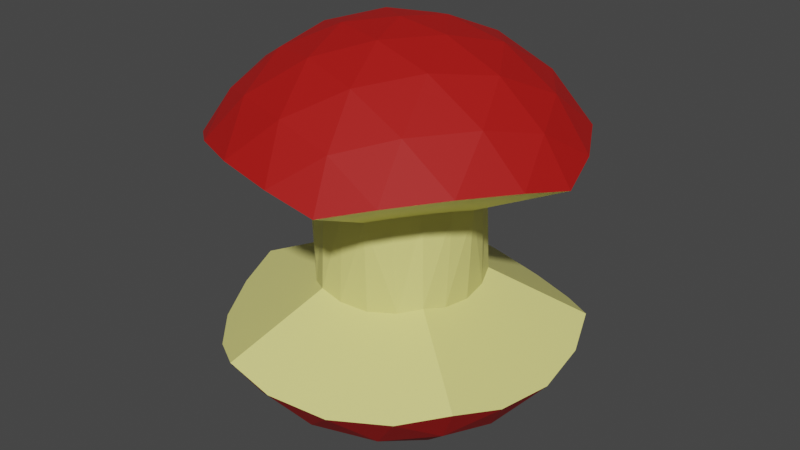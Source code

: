 # Source: Rotton.blend  (saved by Blender 2.81.16; exported with 4.5.12 LTS)
import bpy
from mathutils import Matrix  # noqa: F401  (used for matrix-valued properties, if any)

bpy.ops.wm.read_factory_settings(use_empty=True)
scene = bpy.context.scene
scene.name = 'Scene'

# ---- collections
col_collection = bpy.data.collections.new('Collection'); scene.collection.children.link(col_collection)

# ---- materials (node trees are filled in below, after node groups)
mat_material_001 = bpy.data.materials.new('Material.001')
mat_material_001.use_transparent_shadow = False
mat_material_002 = bpy.data.materials.new('Material.002')
mat_material_002.use_transparent_shadow = False

# ---- material node trees
mat_material_001.use_nodes = True; mat_material_001.node_tree.nodes.clear()
_N = mat_material_001.node_tree.nodes; _L = mat_material_001.node_tree.links
n0 = _N.new('ShaderNodeOutputMaterial'); n0.name = 'Material Output'; n0.location = (300, 300)
n1 = _N.new('ShaderNodeBsdfPrincipled'); n1.name = 'Principled BSDF'; n1.location = (10, 300)
n1.distribution = 'GGX'
n1.subsurface_method = 'BURLEY'
n1.inputs[0].default_value = (0.42, 0.001816, 0.0, 1.0)
n1.inputs[2].default_value = 0.7114
n1.inputs[3].default_value = 1.45
n1.inputs[27].default_value = (0.0, 0.0, 0.0, 1.0)
n1.inputs[28].default_value = 1.0
_L.new(n1.outputs[0], n0.inputs[0])
n0.is_active_output = True
mat_material_002.use_nodes = True; mat_material_002.node_tree.nodes.clear()
_N = mat_material_002.node_tree.nodes; _L = mat_material_002.node_tree.links
n0 = _N.new('ShaderNodeOutputMaterial'); n0.name = 'Material Output'; n0.location = (300, 300)
n1 = _N.new('ShaderNodeBsdfPrincipled'); n1.name = 'Principled BSDF'; n1.location = (10, 300)
n1.distribution = 'GGX'
n1.subsurface_method = 'BURLEY'
n1.inputs[0].default_value = (0.8, 0.7609, 0.2438, 1.0)
n1.inputs[3].default_value = 1.45
n1.inputs[27].default_value = (0.0, 0.0, 0.0, 1.0)
n1.inputs[28].default_value = 1.0
_L.new(n1.outputs[0], n0.inputs[0])
n0.is_active_output = True

# ---- world
world_world = bpy.data.worlds.new('World'); scene.world = world_world
world_world.use_nodes = True; world_world.node_tree.nodes.clear()
_N = world_world.node_tree.nodes; _L = world_world.node_tree.links
n0 = _N.new('ShaderNodeOutputWorld'); n0.name = 'World Output'; n0.location = (300, 300)
n1 = _N.new('ShaderNodeBackground'); n1.name = 'Background'; n1.location = (10, 300)
n1.inputs[0].default_value = (0.05088, 0.05088, 0.05088, 1.0)
_L.new(n1.outputs[0], n0.inputs[0])
n0.is_active_output = True
world_world.color = (0.05088, 0.05088, 0.05088)
world_world.use_sun_shadow = False
world_world.sun_shadow_jitter_overblur = 0.0

# ---- meshes
me_icosphere = bpy.data.meshes.new('Icosphere')
me_icosphere.from_pydata([(0.0, 0.0, 0.5923), (0.5322, -0.3867, 1.833), (-0.2033, -0.6256, 1.833), (-0.6578, -3.041e-08, 1.833), (-0.2033, 0.6256, 1.833), (0.5322, 0.3867, 1.833), (0.4339, -1.336, 2.864), (-1.136, -0.8254, 2.864), (-1.136, 0.8254, 2.864), (0.4339, 1.336, 2.864), (1.404, 0.0, 2.864), (0.0, 0.0, 3.732), (-0.3655, -1.125, 1.13), (-0.2551, -0.785, 0.8267), (-0.1218, -0.375, 0.6426), (0.319, -0.2318, 0.6426), (0.6678, -0.4851, 0.8267), (0.957, -0.6953, 1.13), (0.3912, -0.5014, 1.793), (0.1933, -0.595, 1.776), (-0.0218, -0.6356, 1.793), (0.5978, 0.2171, 1.793), (0.6256, -3.041e-08, 1.776), (0.5978, -0.2171, 1.793), (0.319, 0.2318, 0.6426), (0.6678, 0.4851, 0.8267), (0.957, 0.6953, 1.13), (-1.183, 0.0, 1.13), (-0.8254, 0.0, 0.8267), (-0.3943, 0.0, 0.6426), (-0.356, -0.527, 1.793), (-0.5062, -0.3677, 1.776), (-0.6112, -0.1757, 1.793), (-0.3655, 1.125, 1.13), (-0.2551, 0.785, 0.8267), (-0.1218, 0.375, 0.6426), (-0.6112, 0.1757, 1.793), (-0.5062, 0.3677, 1.776), (-0.356, 0.527, 1.793), (-0.0218, 0.6356, 1.793), (0.1933, 0.595, 1.776), (0.3912, 0.5014, 1.793), (0.6112, -0.1757, 2.532), (0.5062, -0.3677, 2.549), (0.356, -0.527, 2.532), (0.0218, -0.6356, 2.532), (-0.1933, -0.595, 2.549), (-0.3912, -0.5014, 2.532), (-0.5978, -0.2171, 2.532), (-0.6256, -3.041e-08, 2.549), (-0.5978, 0.2171, 2.532), (-0.3912, 0.5014, 2.532), (-0.1933, 0.595, 2.549), (0.0218, 0.6356, 2.532), (0.356, 0.527, 2.532), (0.5062, 0.3677, 2.549), (0.6112, 0.1757, 2.532), (0.1218, -0.375, 3.682), (0.2551, -0.785, 3.498), (0.3655, -1.125, 3.195), (1.183, 0.0, 3.195), (0.8254, 0.0, 3.498), (0.3943, 0.0, 3.682), (-0.319, -0.2318, 3.682), (-0.6678, -0.4851, 3.498), (-0.957, -0.6953, 3.195), (-0.319, 0.2318, 3.682), (-0.6678, 0.4851, 3.498), (-0.957, 0.6953, 3.195), (0.1218, 0.375, 3.682), (0.2551, 0.785, 3.498), (0.3655, 1.125, 3.195), (0.568, 0.4127, 3.567), (1.002, 0.4127, 3.298), (0.7021, 0.8254, 3.298), (-0.217, 0.6678, 3.567), (-0.08288, 1.08, 3.298), (-0.568, 0.9228, 3.298), (-0.7021, 0.0, 3.567), (-1.053, 0.2551, 3.298), (-1.053, -0.2551, 3.298), (-0.217, -0.6678, 3.567), (-0.568, -0.9228, 3.298), (-0.08288, -1.08, 3.298), (0.568, -0.4127, 3.567), (0.7021, -0.8254, 3.298), (1.002, -0.4127, 3.298), (0.568, 0.9228, 1.026), (0.217, 0.6678, 0.758), (0.08288, 1.08, 1.026), (-0.7021, 0.8254, 1.026), (-0.568, 0.4127, 0.758), (-1.002, 0.4127, 1.026), (-1.002, -0.4127, 1.026), (-0.568, -0.4127, 0.758), (-0.7021, -0.8254, 1.026), (1.053, 0.2551, 1.026), (1.053, -0.2551, 1.026), (0.7021, -1.148e-06, 0.758), (0.08288, -1.08, 1.026), (0.217, -0.6678, 0.758), (0.568, -0.9228, 1.026), (-0.04653, -1.357, 1.374), (-0.4339, -1.336, 1.46), (1.276, -0.4635, 1.374), (1.136, -0.8254, 1.46), (-1.305, -0.375, 1.374), (-1.404, 0.0, 1.46), (-0.7598, 1.125, 1.374), (-0.4339, 1.336, 1.46), (0.8351, 1.07, 1.374), (1.136, 0.8254, 1.46), (0.7598, -1.125, 2.951), (0.2033, -0.6256, 2.491), (-0.8351, -1.07, 2.951), (-0.5322, -0.3867, 2.491), (-1.276, 0.4635, 2.951), (-0.5322, 0.3867, 2.491), (0.04653, 1.357, 2.951), (0.2033, 0.6256, 2.491), (1.305, 0.375, 2.951), (0.6578, -3.041e-08, 2.491), (0.8351, -1.07, 1.374), (0.4127, -1.27, 1.337), (1.276, 0.4635, 1.374), (1.336, 0.0, 1.337), (-0.7598, -1.125, 1.374), (-1.08, -0.785, 1.337), (-1.305, 0.375, 1.374), (-1.08, 0.785, 1.337), (-0.04653, 1.357, 1.374), (0.4127, 1.27, 1.337), (1.305, -0.375, 2.951), (1.08, -0.785, 2.988), (0.04653, -1.357, 2.951), (-0.4127, -1.27, 2.988), (-1.276, -0.4635, 2.951), (-1.336, 0.0, 2.988), (-0.8351, 1.07, 2.951), (-0.4127, 1.27, 2.988), (0.7598, 1.125, 2.951), (1.08, 0.785, 2.988)], [], [(0, 15, 14), (105, 17, 104), (0, 14, 29), (0, 29, 35), (0, 35, 24), (6, 112, 59), (7, 114, 65), (8, 116, 68), (9, 118, 71), (10, 120, 60), (62, 69, 11), (61, 72, 62), (60, 73, 61), (62, 72, 69), (72, 70, 69), (61, 73, 72), (73, 74, 72), (72, 74, 70), (74, 71, 70), (60, 120, 73), (120, 141, 73), (73, 141, 74), (141, 140, 74), (74, 140, 71), (140, 9, 71), (69, 66, 11), (70, 75, 69), (71, 76, 70), (69, 75, 66), (75, 67, 66), (70, 76, 75), (76, 77, 75), (75, 77, 67), (77, 68, 67), (71, 118, 76), (118, 139, 76), (76, 139, 77), (139, 138, 77), (77, 138, 68), (138, 8, 68), (66, 63, 11), (67, 78, 66), (68, 79, 67), (66, 78, 63), (78, 64, 63), (67, 79, 78), (79, 80, 78), (78, 80, 64), (80, 65, 64), (68, 116, 79), (116, 137, 79), (79, 137, 80), (137, 136, 80), (80, 136, 65), (136, 7, 65), (63, 57, 11), (64, 81, 63), (65, 82, 64), (63, 81, 57), (81, 58, 57), (64, 82, 81), (82, 83, 81), (81, 83, 58), (83, 59, 58), (65, 114, 82), (114, 135, 82), (82, 135, 83), (135, 134, 83), (83, 134, 59), (134, 6, 59), (57, 62, 11), (58, 84, 57), (59, 85, 58), (57, 84, 62), (84, 61, 62), (58, 85, 84), (85, 86, 84), (84, 86, 61), (86, 60, 61), (59, 112, 85), (112, 133, 85), (85, 133, 86), (133, 132, 86), (86, 132, 60), (132, 10, 60), (26, 110, 111), (25, 87, 26), (24, 88, 25), (26, 87, 110), (87, 131, 110), (25, 88, 87), (88, 89, 87), (87, 89, 131), (89, 130, 131), (24, 35, 88), (35, 34, 88), (88, 34, 89), (34, 33, 89), (89, 33, 130), (33, 109, 130), (33, 108, 109), (34, 90, 33), (35, 91, 34), (33, 90, 108), (90, 129, 108), (34, 91, 90), (91, 92, 90), (90, 92, 129), (92, 128, 129), (35, 29, 91), (29, 28, 91), (91, 28, 92), (28, 27, 92), (92, 27, 128), (27, 107, 128), (27, 106, 107), (28, 93, 27), (29, 94, 28), (27, 93, 106), (93, 127, 106), (28, 94, 93), (94, 95, 93), (93, 95, 127), (95, 126, 127), (29, 14, 94), (14, 13, 94), (94, 13, 95), (13, 12, 95), (95, 12, 126), (12, 103, 126), (124, 26, 111), (125, 96, 124), (104, 97, 125), (124, 96, 26), (96, 25, 26), (125, 97, 96), (97, 98, 96), (96, 98, 25), (98, 24, 25), (104, 17, 97), (17, 16, 97), (97, 16, 98), (16, 15, 98), (98, 15, 24), (15, 0, 24), (12, 102, 103), (13, 99, 12), (14, 100, 13), (12, 99, 102), (99, 123, 102), (13, 100, 99), (100, 101, 99), (99, 101, 123), (101, 122, 123), (14, 15, 100), (15, 16, 100), (100, 16, 101), (16, 17, 101), (101, 17, 122), (17, 105, 122), (20, 2, 103, 102), (23, 1, 105, 104), (32, 3, 107, 106), (38, 4, 109, 108), (41, 5, 111, 110), (113, 44, 112, 6), (115, 47, 114, 7), (117, 50, 116, 8), (119, 53, 118, 9), (121, 56, 120, 10), (1, 18, 122, 105), (18, 19, 123, 122), (19, 20, 102, 123), (5, 21, 124, 111), (21, 22, 125, 124), (22, 23, 104, 125), (2, 30, 126, 103), (30, 31, 127, 126), (31, 32, 106, 127), (3, 36, 128, 107), (36, 37, 129, 128), (37, 38, 108, 129), (4, 39, 130, 109), (39, 40, 131, 130), (40, 41, 110, 131), (42, 121, 10, 132), (43, 42, 132, 133), (44, 43, 133, 112), (45, 113, 6, 134), (46, 45, 134, 135), (47, 46, 135, 114), (48, 115, 7, 136), (49, 48, 136, 137), (50, 49, 137, 116), (51, 117, 8, 138), (52, 51, 138, 139), (53, 52, 139, 118), (54, 119, 9, 140), (55, 54, 140, 141), (56, 55, 141, 120), (119, 40, 39, 53), (39, 4, 52, 53), (4, 38, 51, 52), (38, 37, 117, 51), (117, 37, 36, 50), (36, 3, 49, 50), (3, 32, 48, 49), (32, 31, 115, 48), (115, 31, 30, 47), (30, 2, 46, 47), (2, 20, 45, 46), (20, 19, 113, 45), (113, 19, 18, 44), (18, 1, 43, 44), (1, 23, 42, 43), (23, 22, 121, 42), (121, 22, 21, 56), (21, 5, 55, 56), (5, 41, 54, 55), (41, 40, 119, 54)])
me_icosphere.polygons.foreach_set('material_index', [0, 0, 0, 0, 0, 0, 0, 0, 0, 0, 0, 0, 0, 0, 0, 0, 0, 0, 0, 0, 0, 0, 0, 0, 0, 0, 0, 0, 0, 0, 0, 0, 0, 0, 0, 0, 0, 0, 0, 0, 0, 0, 0, 0, 0, 0, 0, 0, 0, 0, 0, 0, 0, 0, 0, 0, 0, 0, 0, 0, 0, 0, 0, 0, 0, 0, 0, 0, 0, 0, 0, 0, 0, 0, 0, 0, 0, 0, 0, 0, 0, 0, 0, 0, 0, 0, 0, 0, 0, 0, 0, 0, 0, 0, 0, 0, 0, 0, 0, 0, 0, 0, 0, 0, 0, 0, 0, 0, 0, 0, 0, 0, 0, 0, 0, 0, 0, 0, 0, 0, 0, 0, 0, 0, 0, 0, 0, 0, 0, 0, 0, 0, 0, 0, 0, 0, 0, 0, 0, 0, 0, 0, 0, 0, 0, 0, 0, 0, 0, 0, 0, 0, 0, 0, 0, 0, 0, 0, 0, 0, 1, 1, 1, 1, 1, 1, 1, 1, 1, 1, 1, 1, 1, 1, 1, 1, 1, 1, 1, 1, 1, 1, 1, 1, 1, 1, 1, 1, 1, 1, 1, 1, 1, 1, 1, 1, 1, 1, 1, 1, 1, 1, 1, 1, 1, 1, 1, 1, 1, 1, 1, 1, 1, 1, 1, 1, 1, 1, 1, 1])
_uv = me_icosphere.uv_layers.new(name='UVMap')
_uv.uv.foreach_set('vector', [0.8182, 0.0, 0.7955, 0.03937, 0.8409, 0.03937, 0.7273, 0.1575, 0.7045, 0.1181, 0.6818, 0.1575, 0.09091, 0.0, 0.06818, 0.03937, 0.1136, 0.03937, 0.2727, 0.0, 0.25, 0.03937, 0.2955, 0.03937, 0.4545, 0.0, 0.4318, 0.03937, 0.4773, 0.03937, 0.8182, 0.3149, 0.7727, 0.3149, 0.7955, 0.3543, 1.0, 0.3149, 0.9545, 0.3149, 0.9773, 0.3543, 0.2727, 0.3149, 0.2273, 0.3149, 0.25, 0.3543, 0.4545, 0.3149, 0.4091, 0.3149, 0.4318, 0.3543, 0.6364, 0.3149, 0.5909, 0.3149, 0.6136, 0.3543, 0.5682, 0.433, 0.5227, 0.433, 0.5455, 0.4724, 0.5909, 0.3937, 0.5455, 0.3937, 0.5682, 0.433, 0.6136, 0.3543, 0.5682, 0.3543, 0.5909, 0.3937, 0.5682, 0.433, 0.5455, 0.3937, 0.5227, 0.433, 0.5455, 0.3937, 0.5, 0.3937, 0.5227, 0.433, 0.5909, 0.3937, 0.5682, 0.3543, 0.5455, 0.3937, 0.5682, 0.3543, 0.5227, 0.3543, 0.5455, 0.3937, 0.5455, 0.3937, 0.5227, 0.3543, 0.5, 0.3937, 0.5227, 0.3543, 0.4773, 0.3543, 0.5, 0.3937, 0.6136, 0.3543, 0.5909, 0.3149, 0.5682, 0.3543, 0.5909, 0.3149, 0.5455, 0.3149, 0.5682, 0.3543, 0.5682, 0.3543, 0.5455, 0.3149, 0.5227, 0.3543, 0.5455, 0.3149, 0.5, 0.3149, 0.5227, 0.3543, 0.5227, 0.3543, 0.5, 0.3149, 0.4773, 0.3543, 0.5, 0.3149, 0.4545, 0.3149, 0.4773, 0.3543, 0.3864, 0.433, 0.3409, 0.433, 0.3636, 0.4724, 0.4091, 0.3937, 0.3636, 0.3937, 0.3864, 0.433, 0.4318, 0.3543, 0.3864, 0.3543, 0.4091, 0.3937, 0.3864, 0.433, 0.3636, 0.3937, 0.3409, 0.433, 0.3636, 0.3937, 0.3182, 0.3937, 0.3409, 0.433, 0.4091, 0.3937, 0.3864, 0.3543, 0.3636, 0.3937, 0.3864, 0.3543, 0.3409, 0.3543, 0.3636, 0.3937, 0.3636, 0.3937, 0.3409, 0.3543, 0.3182, 0.3937, 0.3409, 0.3543, 0.2955, 0.3543, 0.3182, 0.3937, 0.4318, 0.3543, 0.4091, 0.3149, 0.3864, 0.3543, 0.4091, 0.3149, 0.3636, 0.3149, 0.3864, 0.3543, 0.3864, 0.3543, 0.3636, 0.3149, 0.3409, 0.3543, 0.3636, 0.3149, 0.3182, 0.3149, 0.3409, 0.3543, 0.3409, 0.3543, 0.3182, 0.3149, 0.2955, 0.3543, 0.3182, 0.3149, 0.2727, 0.3149, 0.2955, 0.3543, 0.2045, 0.433, 0.1591, 0.433, 0.1818, 0.4724, 0.2273, 0.3937, 0.1818, 0.3937, 0.2045, 0.433, 0.25, 0.3543, 0.2045, 0.3543, 0.2273, 0.3937, 0.2045, 0.433, 0.1818, 0.3937, 0.1591, 0.433, 0.1818, 0.3937, 0.1364, 0.3937, 0.1591, 0.433, 0.2273, 0.3937, 0.2045, 0.3543, 0.1818, 0.3937, 0.2045, 0.3543, 0.1591, 0.3543, 0.1818, 0.3937, 0.1818, 0.3937, 0.1591, 0.3543, 0.1364, 0.3937, 0.1591, 0.3543, 0.1136, 0.3543, 0.1364, 0.3937, 0.25, 0.3543, 0.2273, 0.3149, 0.2045, 0.3543, 0.2273, 0.3149, 0.1818, 0.3149, 0.2045, 0.3543, 0.2045, 0.3543, 0.1818, 0.3149, 0.1591, 0.3543, 0.1818, 0.3149, 0.1364, 0.3149, 0.1591, 0.3543, 0.1591, 0.3543, 0.1364, 0.3149, 0.1136, 0.3543, 0.1364, 0.3149, 0.09091, 0.3149, 0.1136, 0.3543, 0.9318, 0.433, 0.8864, 0.433, 0.9091, 0.4724, 0.9545, 0.3937, 0.9091, 0.3937, 0.9318, 0.433, 0.9773, 0.3543, 0.9318, 0.3543, 0.9545, 0.3937, 0.9318, 0.433, 0.9091, 0.3937, 0.8864, 0.433, 0.9091, 0.3937, 0.8636, 0.3937, 0.8864, 0.433, 0.9545, 0.3937, 0.9318, 0.3543, 0.9091, 0.3937, 0.9318, 0.3543, 0.8864, 0.3543, 0.9091, 0.3937, 0.9091, 0.3937, 0.8864, 0.3543, 0.8636, 0.3937, 0.8864, 0.3543, 0.8409, 0.3543, 0.8636, 0.3937, 0.9773, 0.3543, 0.9545, 0.3149, 0.9318, 0.3543, 0.9545, 0.3149, 0.9091, 0.3149, 0.9318, 0.3543, 0.9318, 0.3543, 0.9091, 0.3149, 0.8864, 0.3543, 0.9091, 0.3149, 0.8636, 0.3149, 0.8864, 0.3543, 0.8864, 0.3543, 0.8636, 0.3149, 0.8409, 0.3543, 0.8636, 0.3149, 0.8182, 0.3149, 0.8409, 0.3543, 0.75, 0.433, 0.7045, 0.433, 0.7273, 0.4724, 0.7727, 0.3937, 0.7273, 0.3937, 0.75, 0.433, 0.7955, 0.3543, 0.75, 0.3543, 0.7727, 0.3937, 0.75, 0.433, 0.7273, 0.3937, 0.7045, 0.433, 0.7273, 0.3937, 0.6818, 0.3937, 0.7045, 0.433, 0.7727, 0.3937, 0.75, 0.3543, 0.7273, 0.3937, 0.75, 0.3543, 0.7045, 0.3543, 0.7273, 0.3937, 0.7273, 0.3937, 0.7045, 0.3543, 0.6818, 0.3937, 0.7045, 0.3543, 0.6591, 0.3543, 0.6818, 0.3937, 0.7955, 0.3543, 0.7727, 0.3149, 0.75, 0.3543, 0.7727, 0.3149, 0.7273, 0.3149, 0.75, 0.3543, 0.75, 0.3543, 0.7273, 0.3149, 0.7045, 0.3543, 0.7273, 0.3149, 0.6818, 0.3149, 0.7045, 0.3543, 0.7045, 0.3543, 0.6818, 0.3149, 0.6591, 0.3543, 0.6818, 0.3149, 0.6364, 0.3149, 0.6591, 0.3543, 0.5227, 0.1181, 0.5, 0.1575, 0.5455, 0.1575, 0.5, 0.07873, 0.4773, 0.1181, 0.5227, 0.1181, 0.4773, 0.03937, 0.4545, 0.07873, 0.5, 0.07873, 0.5227, 0.1181, 0.4773, 0.1181, 0.5, 0.1575, 0.4773, 0.1181, 0.4545, 0.1575, 0.5, 0.1575, 0.5, 0.07873, 0.4545, 0.07873, 0.4773, 0.1181, 0.4545, 0.07873, 0.4318, 0.1181, 0.4773, 0.1181, 0.4773, 0.1181, 0.4318, 0.1181, 0.4545, 0.1575, 0.4318, 0.1181, 0.4091, 0.1575, 0.4545, 0.1575, 0.4773, 0.03937, 0.4318, 0.03937, 0.4545, 0.07873, 0.4318, 0.03937, 0.4091, 0.07873, 0.4545, 0.07873, 0.4545, 0.07873, 0.4091, 0.07873, 0.4318, 0.1181, 0.4091, 0.07873, 0.3864, 0.1181, 0.4318, 0.1181, 0.4318, 0.1181, 0.3864, 0.1181, 0.4091, 0.1575, 0.3864, 0.1181, 0.3636, 0.1575, 0.4091, 0.1575, 0.3409, 0.1181, 0.3182, 0.1575, 0.3636, 0.1575, 0.3182, 0.07873, 0.2955, 0.1181, 0.3409, 0.1181, 0.2955, 0.03937, 0.2727, 0.07873, 0.3182, 0.07873, 0.3409, 0.1181, 0.2955, 0.1181, 0.3182, 0.1575, 0.2955, 0.1181, 0.2727, 0.1575, 0.3182, 0.1575, 0.3182, 0.07873, 0.2727, 0.07873, 0.2955, 0.1181, 0.2727, 0.07873, 0.25, 0.1181, 0.2955, 0.1181, 0.2955, 0.1181, 0.25, 0.1181, 0.2727, 0.1575, 0.25, 0.1181, 0.2273, 0.1575, 0.2727, 0.1575, 0.2955, 0.03937, 0.25, 0.03937, 0.2727, 0.07873, 0.25, 0.03937, 0.2273, 0.07873, 0.2727, 0.07873, 0.2727, 0.07873, 0.2273, 0.07873, 0.25, 0.1181, 0.2273, 0.07873, 0.2045, 0.1181, 0.25, 0.1181, 0.25, 0.1181, 0.2045, 0.1181, 0.2273, 0.1575, 0.2045, 0.1181, 0.1818, 0.1575, 0.2273, 0.1575, 0.1591, 0.1181, 0.1364, 0.1575, 0.1818, 0.1575, 0.1364, 0.07873, 0.1136, 0.1181, 0.1591, 0.1181, 0.1136, 0.03937, 0.09091, 0.07873, 0.1364, 0.07873, 0.1591, 0.1181, 0.1136, 0.1181, 0.1364, 0.1575, 0.1136, 0.1181, 0.09091, 0.1575, 0.1364, 0.1575, 0.1364, 0.07873, 0.09091, 0.07873, 0.1136, 0.1181, 0.09091, 0.07873, 0.06818, 0.1181, 0.1136, 0.1181, 0.1136, 0.1181, 0.06818, 0.1181, 0.09091, 0.1575, 0.06818, 0.1181, 0.04545, 0.1575, 0.09091, 0.1575, 0.1136, 0.03937, 0.06818, 0.03937, 0.09091, 0.07873, 0.06818, 0.03937, 0.04545, 0.07873, 0.09091, 0.07873, 0.09091, 0.07873, 0.04545, 0.07873, 0.06818, 0.1181, 0.04545, 0.07873, 0.02273, 0.1181, 0.06818, 0.1181, 0.06818, 0.1181, 0.02273, 0.1181, 0.04545, 0.1575, 0.02273, 0.1181, 0.0, 0.1575, 0.04545, 0.1575, 0.5909, 0.1575, 0.5682, 0.1181, 0.5455, 0.1575, 0.6364, 0.1575, 0.6136, 0.1181, 0.5909, 0.1575, 0.6818, 0.1575, 0.6591, 0.1181, 0.6364, 0.1575, 0.5909, 0.1575, 0.6136, 0.1181, 0.5682, 0.1181, 0.6136, 0.1181, 0.5909, 0.07873, 0.5682, 0.1181, 0.6364, 0.1575, 0.6591, 0.1181, 0.6136, 0.1181, 0.6591, 0.1181, 0.6364, 0.07873, 0.6136, 0.1181, 0.6136, 0.1181, 0.6364, 0.07873, 0.5909, 0.07873, 0.6364, 0.07873, 0.6136, 0.03937, 0.5909, 0.07873, 0.6818, 0.1575, 0.7045, 0.1181, 0.6591, 0.1181, 0.7045, 0.1181, 0.6818, 0.07873, 0.6591, 0.1181, 0.6591, 0.1181, 0.6818, 0.07873, 0.6364, 0.07873, 0.6818, 0.07873, 0.6591, 0.03937, 0.6364, 0.07873, 0.6364, 0.07873, 0.6591, 0.03937, 0.6136, 0.03937, 0.6591, 0.03937, 0.6364, 0.0, 0.6136, 0.03937, 0.8864, 0.1181, 0.8636, 0.1575, 0.9091, 0.1575, 0.8636, 0.07873, 0.8409, 0.1181, 0.8864, 0.1181, 0.8409, 0.03937, 0.8182, 0.07873, 0.8636, 0.07873, 0.8864, 0.1181, 0.8409, 0.1181, 0.8636, 0.1575, 0.8409, 0.1181, 0.8182, 0.1575, 0.8636, 0.1575, 0.8636, 0.07873, 0.8182, 0.07873, 0.8409, 0.1181, 0.8182, 0.07873, 0.7955, 0.1181, 0.8409, 0.1181, 0.8409, 0.1181, 0.7955, 0.1181, 0.8182, 0.1575, 0.7955, 0.1181, 0.7727, 0.1575, 0.8182, 0.1575, 0.8409, 0.03937, 0.7955, 0.03937, 0.8182, 0.07873, 0.7955, 0.03937, 0.7727, 0.07873, 0.8182, 0.07873, 0.8182, 0.07873, 0.7727, 0.07873, 0.7955, 0.1181, 0.7727, 0.07873, 0.75, 0.1181, 0.7955, 0.1181, 0.7955, 0.1181, 0.75, 0.1181, 0.7727, 0.1575, 0.75, 0.1181, 0.7273, 0.1575, 0.7727, 0.1575, 0.8636, 0.1575, 0.9091, 0.1575, 0.9091, 0.1575, 0.8636, 0.1575, 0.6818, 0.1575, 0.7273, 0.1575, 0.7273, 0.1575, 0.6818, 0.1575, 0.1364, 0.1575, 0.1818, 0.1575, 0.1818, 0.1575, 0.1364, 0.1575, 0.3182, 0.1575, 0.3636, 0.1575, 0.3636, 0.1575, 0.3182, 0.1575, 0.5, 0.1575, 0.5455, 0.1575, 0.5455, 0.1575, 0.5, 0.1575, 0.8182, 0.3149, 0.7727, 0.3149, 0.7727, 0.3149, 0.8182, 0.3149, 1.0, 0.3149, 0.9545, 0.3149, 0.9545, 0.3149, 1.0, 0.3149, 0.2727, 0.3149, 0.2273, 0.3149, 0.2273, 0.3149, 0.2727, 0.3149, 0.4545, 0.3149, 0.4091, 0.3149, 0.4091, 0.3149, 0.4545, 0.3149, 0.6364, 0.3149, 0.5909, 0.3149, 0.5909, 0.3149, 0.6364, 0.3149, 0.7273, 0.1575, 0.7727, 0.1575, 0.7727, 0.1575, 0.7273, 0.1575, 0.7727, 0.1575, 0.8182, 0.1575, 0.8182, 0.1575, 0.7727, 0.1575, 0.8182, 0.1575, 0.8636, 0.1575, 0.8636, 0.1575, 0.8182, 0.1575, 0.5455, 0.1575, 0.5909, 0.1575, 0.5909, 0.1575, 0.5455, 0.1575, 0.5909, 0.1575, 0.6364, 0.1575, 0.6364, 0.1575, 0.5909, 0.1575, 0.6364, 0.1575, 0.6818, 0.1575, 0.6818, 0.1575, 0.6364, 0.1575, 0.0, 0.1575, 0.04545, 0.1575, 0.04545, 0.1575, 0.0, 0.1575, 0.04545, 0.1575, 0.09091, 0.1575, 0.09091, 0.1575, 0.04545, 0.1575, 0.09091, 0.1575, 0.1364, 0.1575, 0.1364, 0.1575, 0.09091, 0.1575, 0.1818, 0.1575, 0.2273, 0.1575, 0.2273, 0.1575, 0.1818, 0.1575, 0.2273, 0.1575, 0.2727, 0.1575, 0.2727, 0.1575, 0.2273, 0.1575, 0.2727, 0.1575, 0.3182, 0.1575, 0.3182, 0.1575, 0.2727, 0.1575, 0.3636, 0.1575, 0.4091, 0.1575, 0.4091, 0.1575, 0.3636, 0.1575, 0.4091, 0.1575, 0.4545, 0.1575, 0.4545, 0.1575, 0.4091, 0.1575, 0.4545, 0.1575, 0.5, 0.1575, 0.5, 0.1575, 0.4545, 0.1575, 0.6818, 0.3149, 0.6364, 0.3149, 0.6364, 0.3149, 0.6818, 0.3149, 0.7273, 0.3149, 0.6818, 0.3149, 0.6818, 0.3149, 0.7273, 0.3149, 0.7727, 0.3149, 0.7273, 0.3149, 0.7273, 0.3149, 0.7727, 0.3149, 0.8636, 0.3149, 0.8182, 0.3149, 0.8182, 0.3149, 0.8636, 0.3149, 0.9091, 0.3149, 0.8636, 0.3149, 0.8636, 0.3149, 0.9091, 0.3149, 0.9545, 0.3149, 0.9091, 0.3149, 0.9091, 0.3149, 0.9545, 0.3149, 0.1364, 0.3149, 0.09091, 0.3149, 0.09091, 0.3149, 0.1364, 0.3149, 0.1818, 0.3149, 0.1364, 0.3149, 0.1364, 0.3149, 0.1818, 0.3149, 0.2273, 0.3149, 0.1818, 0.3149, 0.1818, 0.3149, 0.2273, 0.3149, 0.3182, 0.3149, 0.2727, 0.3149, 0.2727, 0.3149, 0.3182, 0.3149, 0.3636, 0.3149, 0.3182, 0.3149, 0.3182, 0.3149, 0.3636, 0.3149, 0.4091, 0.3149, 0.3636, 0.3149, 0.3636, 0.3149, 0.4091, 0.3149, 0.5, 0.3149, 0.4545, 0.3149, 0.4545, 0.3149, 0.5, 0.3149, 0.5455, 0.3149, 0.5, 0.3149, 0.5, 0.3149, 0.5455, 0.3149, 0.5909, 0.3149, 0.5455, 0.3149, 0.5455, 0.3149, 0.5909, 0.3149, 0.4545, 0.3149, 0.4545, 0.1575, 0.4091, 0.1575, 0.4091, 0.3149, 0.4091, 0.1575, 0.3636, 0.1575, 0.3636, 0.3149, 0.4091, 0.3149, 0.3636, 0.1575, 0.3182, 0.1575, 0.3182, 0.3149, 0.3636, 0.3149, 0.3182, 0.1575, 0.2727, 0.1575, 0.2727, 0.3149, 0.3182, 0.3149, 0.2727, 0.3149, 0.2727, 0.1575, 0.2273, 0.1575, 0.2273, 0.3149, 0.2273, 0.1575, 0.1818, 0.1575, 0.1818, 0.3149, 0.2273, 0.3149, 0.1818, 0.1575, 0.1364, 0.1575, 0.1364, 0.3149, 0.1818, 0.3149, 0.1364, 0.1575, 0.09091, 0.1575, 0.09091, 0.3149, 0.1364, 0.3149, 0.09091, 0.3149, 0.09091, 0.1575, 0.04545, 0.1575, 0.9545, 0.3149, 0.04545, 0.1575, 0.0, 0.1575, 0.9091, 0.3149, 0.9545, 0.3149, 0.0, 0.1575, 0.8636, 0.1575, 0.8636, 0.3149, 0.9091, 0.3149, 0.8636, 0.1575, 0.8182, 0.1575, 0.8182, 0.3149, 0.8636, 0.3149, 0.8182, 0.3149, 0.8182, 0.1575, 0.7727, 0.1575, 0.7727, 0.3149, 0.7727, 0.1575, 0.7273, 0.1575, 0.7273, 0.3149, 0.7727, 0.3149, 0.7273, 0.1575, 0.6818, 0.1575, 0.6818, 0.3149, 0.7273, 0.3149, 0.6818, 0.1575, 0.6364, 0.1575, 0.6364, 0.3149, 0.6818, 0.3149, 0.6364, 0.3149, 0.6364, 0.1575, 0.5909, 0.1575, 0.5909, 0.3149, 0.5909, 0.1575, 0.5455, 0.1575, 0.5455, 0.3149, 0.5909, 0.3149, 0.5455, 0.1575, 0.5, 0.1575, 0.5, 0.3149, 0.5455, 0.3149, 0.5, 0.1575, 0.4545, 0.1575, 0.4545, 0.3149, 0.5, 0.3149])
me_icosphere.materials.append(mat_material_001)
me_icosphere.materials.append(mat_material_002)
me_icosphere.use_remesh_fix_poles = True
me_icosphere.use_remesh_preserve_attributes = False
me_icosphere.use_mirror_vertex_groups = False
me_icosphere.update()

# ---- objects
ob_icosphere = bpy.data.objects.new('Icosphere', me_icosphere)

# ---- transforms, parenting, visibility, modifiers, constraints
ob_icosphere.location = (0.0, 0.0, 0.0)
ob_icosphere.lineart.crease_threshold = 0.0

# ---- collection membership
col_collection.objects.link(ob_icosphere)

# ---- scene / render settings (as saved in the file)
scene.frame_start = 1; scene.frame_end = 250; scene.frame_set(1)
scene.render.engine = 'BLENDER_EEVEE_NEXT'
scene.cycles.use_denoising = False
scene.cycles.samples = 128
scene.cycles.sampling_pattern = 'TABULATED_SOBOL'
scene.cycles.use_adaptive_sampling = False
scene.cycles.use_light_tree = False
scene.view_settings.view_transform = 'Filmic'
bpy.context.view_layer.update()

# ---- added for rendering (the .blend has no active camera and no usable light): camera, sun
cam_auto = bpy.data.cameras.new('AutoCamera')
cam_auto.lens = 50.0
cam_auto.sensor_width = 36.0
cam_auto.clip_end = 1000.0
ob_auto_camera = bpy.data.objects.new('AutoCamera', cam_auto)
scene.collection.objects.link(ob_auto_camera)
ob_auto_camera.location = (4.63634, -5.56361, 5.87133)
ob_auto_camera.rotation_euler = (1.09748, -7.21219e-08, 0.694738)
scene.camera = ob_auto_camera
light_auto_sun = bpy.data.lights.new('AutoSun', 'SUN')
light_auto_sun.energy = 3.0
light_auto_sun.angle = 0.0523599
ob_auto_sun = bpy.data.objects.new('AutoSun', light_auto_sun)
scene.collection.objects.link(ob_auto_sun)
ob_auto_sun.rotation_euler = (0.872665, 0.174533, 0.523599)
bpy.context.view_layer.update()
